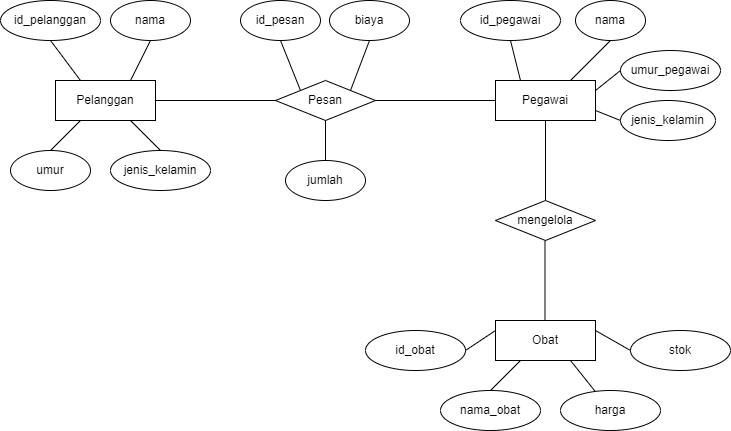

The diagram above was exported from draw.io. Its source (the exported page's mxGraphModel, read from the mxfile embedded in the PNG):
<mxGraphModel dx="1034" dy="470" grid="1" gridSize="10" guides="1" tooltips="1" connect="1" arrows="1" fold="1" page="1" pageScale="1" pageWidth="850" pageHeight="1100" math="0" shadow="0">
  <root>
    <mxCell id="0" />
    <mxCell id="1" parent="0" />
    <mxCell id="eTvI29pOTOCVVIRBTLcE-1" value="Pelanggan" style="rounded=0;whiteSpace=wrap;html=1;" parent="1" vertex="1">
      <mxGeometry x="75" y="160" width="100" height="40" as="geometry" />
    </mxCell>
    <mxCell id="eTvI29pOTOCVVIRBTLcE-2" value="Pesan" style="rhombus;whiteSpace=wrap;html=1;" parent="1" vertex="1">
      <mxGeometry x="295" y="160" width="100" height="40" as="geometry" />
    </mxCell>
    <mxCell id="eTvI29pOTOCVVIRBTLcE-3" value="Pegawai" style="rounded=0;whiteSpace=wrap;html=1;" parent="1" vertex="1">
      <mxGeometry x="515" y="160" width="100" height="40" as="geometry" />
    </mxCell>
    <mxCell id="eTvI29pOTOCVVIRBTLcE-4" value="mengelola" style="rhombus;whiteSpace=wrap;html=1;" parent="1" vertex="1">
      <mxGeometry x="515" y="280" width="100" height="40" as="geometry" />
    </mxCell>
    <mxCell id="eTvI29pOTOCVVIRBTLcE-5" value="Obat" style="rounded=0;whiteSpace=wrap;html=1;" parent="1" vertex="1">
      <mxGeometry x="515" y="400" width="100" height="40" as="geometry" />
    </mxCell>
    <mxCell id="eTvI29pOTOCVVIRBTLcE-7" value="umur_pegawai" style="ellipse;whiteSpace=wrap;html=1;" parent="1" vertex="1">
      <mxGeometry x="640" y="130" width="100" height="40" as="geometry" />
    </mxCell>
    <mxCell id="eTvI29pOTOCVVIRBTLcE-10" value="jumlah" style="ellipse;whiteSpace=wrap;html=1;" parent="1" vertex="1">
      <mxGeometry x="305" y="240" width="80" height="40" as="geometry" />
    </mxCell>
    <mxCell id="eTvI29pOTOCVVIRBTLcE-11" value="biaya" style="ellipse;whiteSpace=wrap;html=1;" parent="1" vertex="1">
      <mxGeometry x="349" y="80" width="80" height="40" as="geometry" />
    </mxCell>
    <mxCell id="eTvI29pOTOCVVIRBTLcE-12" value="id_pesan" style="ellipse;whiteSpace=wrap;html=1;" parent="1" vertex="1">
      <mxGeometry x="260" y="80" width="80" height="40" as="geometry" />
    </mxCell>
    <mxCell id="eTvI29pOTOCVVIRBTLcE-13" value="umur" style="ellipse;whiteSpace=wrap;html=1;" parent="1" vertex="1">
      <mxGeometry x="30" y="230" width="80" height="40" as="geometry" />
    </mxCell>
    <mxCell id="eTvI29pOTOCVVIRBTLcE-14" value="nama" style="ellipse;whiteSpace=wrap;html=1;" parent="1" vertex="1">
      <mxGeometry x="130" y="80" width="80" height="40" as="geometry" />
    </mxCell>
    <mxCell id="eTvI29pOTOCVVIRBTLcE-15" value="id_pelanggan" style="ellipse;whiteSpace=wrap;html=1;" parent="1" vertex="1">
      <mxGeometry x="20" y="80" width="100" height="40" as="geometry" />
    </mxCell>
    <mxCell id="eTvI29pOTOCVVIRBTLcE-16" value="stok" style="ellipse;whiteSpace=wrap;html=1;" parent="1" vertex="1">
      <mxGeometry x="650" y="410" width="100" height="40" as="geometry" />
    </mxCell>
    <mxCell id="eTvI29pOTOCVVIRBTLcE-17" value="id_obat" style="ellipse;whiteSpace=wrap;html=1;" parent="1" vertex="1">
      <mxGeometry x="385" y="410" width="100" height="40" as="geometry" />
    </mxCell>
    <mxCell id="eTvI29pOTOCVVIRBTLcE-19" value="harga" style="ellipse;whiteSpace=wrap;html=1;" parent="1" vertex="1">
      <mxGeometry x="580" y="470" width="100" height="40" as="geometry" />
    </mxCell>
    <mxCell id="eTvI29pOTOCVVIRBTLcE-20" value="nama_obat" style="ellipse;whiteSpace=wrap;html=1;" parent="1" vertex="1">
      <mxGeometry x="460" y="470" width="100" height="40" as="geometry" />
    </mxCell>
    <mxCell id="eTvI29pOTOCVVIRBTLcE-21" value="" style="endArrow=none;html=1;rounded=0;entryX=0.5;entryY=1;entryDx=0;entryDy=0;exitX=0.25;exitY=0;exitDx=0;exitDy=0;" parent="1" source="eTvI29pOTOCVVIRBTLcE-1" target="eTvI29pOTOCVVIRBTLcE-15" edge="1">
      <mxGeometry width="50" height="50" relative="1" as="geometry">
        <mxPoint x="190" y="230" as="sourcePoint" />
        <mxPoint x="240" y="180" as="targetPoint" />
      </mxGeometry>
    </mxCell>
    <mxCell id="eTvI29pOTOCVVIRBTLcE-22" value="" style="endArrow=none;html=1;rounded=0;entryX=0.5;entryY=1;entryDx=0;entryDy=0;" parent="1" target="eTvI29pOTOCVVIRBTLcE-14" edge="1">
      <mxGeometry width="50" height="50" relative="1" as="geometry">
        <mxPoint x="150" y="160" as="sourcePoint" />
        <mxPoint x="119" y="130" as="targetPoint" />
      </mxGeometry>
    </mxCell>
    <mxCell id="eTvI29pOTOCVVIRBTLcE-23" value="" style="endArrow=none;html=1;rounded=0;entryX=0.25;entryY=1;entryDx=0;entryDy=0;exitX=0.5;exitY=0;exitDx=0;exitDy=0;" parent="1" source="eTvI29pOTOCVVIRBTLcE-13" target="eTvI29pOTOCVVIRBTLcE-1" edge="1">
      <mxGeometry width="50" height="50" relative="1" as="geometry">
        <mxPoint x="120" y="242" as="sourcePoint" />
        <mxPoint x="90" y="202" as="targetPoint" />
      </mxGeometry>
    </mxCell>
    <mxCell id="eTvI29pOTOCVVIRBTLcE-24" value="" style="endArrow=none;html=1;rounded=0;entryX=0.5;entryY=1;entryDx=0;entryDy=0;exitX=0;exitY=0;exitDx=0;exitDy=0;" parent="1" source="eTvI29pOTOCVVIRBTLcE-2" target="eTvI29pOTOCVVIRBTLcE-12" edge="1">
      <mxGeometry width="50" height="50" relative="1" as="geometry">
        <mxPoint x="335" y="190" as="sourcePoint" />
        <mxPoint x="305" y="150" as="targetPoint" />
      </mxGeometry>
    </mxCell>
    <mxCell id="eTvI29pOTOCVVIRBTLcE-25" value="" style="endArrow=none;html=1;rounded=0;entryX=0.5;entryY=1;entryDx=0;entryDy=0;exitX=1;exitY=0;exitDx=0;exitDy=0;" parent="1" source="eTvI29pOTOCVVIRBTLcE-2" target="eTvI29pOTOCVVIRBTLcE-11" edge="1">
      <mxGeometry width="50" height="50" relative="1" as="geometry">
        <mxPoint x="373" y="180" as="sourcePoint" />
        <mxPoint x="353" y="130" as="targetPoint" />
      </mxGeometry>
    </mxCell>
    <mxCell id="eTvI29pOTOCVVIRBTLcE-26" value="" style="endArrow=none;html=1;rounded=0;entryX=0.5;entryY=1;entryDx=0;entryDy=0;exitX=0.5;exitY=0;exitDx=0;exitDy=0;" parent="1" source="eTvI29pOTOCVVIRBTLcE-10" target="eTvI29pOTOCVVIRBTLcE-2" edge="1">
      <mxGeometry width="50" height="50" relative="1" as="geometry">
        <mxPoint x="340" y="235" as="sourcePoint" />
        <mxPoint x="320" y="185" as="targetPoint" />
      </mxGeometry>
    </mxCell>
    <mxCell id="eTvI29pOTOCVVIRBTLcE-27" value="" style="endArrow=none;html=1;rounded=0;exitX=1;exitY=0.5;exitDx=0;exitDy=0;entryX=0;entryY=0.5;entryDx=0;entryDy=0;" parent="1" source="eTvI29pOTOCVVIRBTLcE-1" target="eTvI29pOTOCVVIRBTLcE-2" edge="1">
      <mxGeometry width="50" height="50" relative="1" as="geometry">
        <mxPoint x="210" y="200" as="sourcePoint" />
        <mxPoint x="260" y="150" as="targetPoint" />
      </mxGeometry>
    </mxCell>
    <mxCell id="eTvI29pOTOCVVIRBTLcE-28" value="" style="endArrow=none;html=1;rounded=0;exitX=1;exitY=0.5;exitDx=0;exitDy=0;entryX=0;entryY=0.5;entryDx=0;entryDy=0;" parent="1" edge="1">
      <mxGeometry width="50" height="50" relative="1" as="geometry">
        <mxPoint x="395" y="180" as="sourcePoint" />
        <mxPoint x="515" y="180" as="targetPoint" />
      </mxGeometry>
    </mxCell>
    <mxCell id="eTvI29pOTOCVVIRBTLcE-29" value="" style="endArrow=none;html=1;rounded=0;entryX=0.5;entryY=1;entryDx=0;entryDy=0;exitX=0.5;exitY=0;exitDx=0;exitDy=0;" parent="1" source="eTvI29pOTOCVVIRBTLcE-4" target="eTvI29pOTOCVVIRBTLcE-3" edge="1">
      <mxGeometry width="50" height="50" relative="1" as="geometry">
        <mxPoint x="540" y="260" as="sourcePoint" />
        <mxPoint x="590" y="210" as="targetPoint" />
      </mxGeometry>
    </mxCell>
    <mxCell id="eTvI29pOTOCVVIRBTLcE-30" value="" style="endArrow=none;html=1;rounded=0;entryX=0.5;entryY=1;entryDx=0;entryDy=0;exitX=0.5;exitY=0;exitDx=0;exitDy=0;" parent="1" edge="1">
      <mxGeometry width="50" height="50" relative="1" as="geometry">
        <mxPoint x="564.5" y="400" as="sourcePoint" />
        <mxPoint x="564.5" y="320" as="targetPoint" />
      </mxGeometry>
    </mxCell>
    <mxCell id="eTvI29pOTOCVVIRBTLcE-32" value="" style="endArrow=none;html=1;rounded=0;exitX=0.25;exitY=0;exitDx=0;exitDy=0;entryX=0.5;entryY=1;entryDx=0;entryDy=0;" parent="1" source="eTvI29pOTOCVVIRBTLcE-3" target="4D3k6t2e15Fg5vCN9MkJ-3" edge="1">
      <mxGeometry width="50" height="50" relative="1" as="geometry">
        <mxPoint x="460" y="170" as="sourcePoint" />
        <mxPoint x="525" y="120" as="targetPoint" />
      </mxGeometry>
    </mxCell>
    <mxCell id="eTvI29pOTOCVVIRBTLcE-33" value="" style="endArrow=none;html=1;rounded=0;exitX=0.75;exitY=0;exitDx=0;exitDy=0;entryX=0.5;entryY=1;entryDx=0;entryDy=0;" parent="1" source="eTvI29pOTOCVVIRBTLcE-3" edge="1" target="4D3k6t2e15Fg5vCN9MkJ-2">
      <mxGeometry width="50" height="50" relative="1" as="geometry">
        <mxPoint x="570" y="170" as="sourcePoint" />
        <mxPoint x="620" y="120" as="targetPoint" />
      </mxGeometry>
    </mxCell>
    <mxCell id="eTvI29pOTOCVVIRBTLcE-34" value="" style="endArrow=none;html=1;rounded=0;exitX=1;exitY=0.25;exitDx=0;exitDy=0;entryX=0;entryY=0.5;entryDx=0;entryDy=0;" parent="1" source="eTvI29pOTOCVVIRBTLcE-3" target="eTvI29pOTOCVVIRBTLcE-7" edge="1">
      <mxGeometry width="50" height="50" relative="1" as="geometry">
        <mxPoint x="610" y="210" as="sourcePoint" />
        <mxPoint x="660" y="160" as="targetPoint" />
      </mxGeometry>
    </mxCell>
    <mxCell id="eTvI29pOTOCVVIRBTLcE-35" value="" style="endArrow=none;html=1;rounded=0;entryX=0;entryY=0.5;entryDx=0;entryDy=0;exitX=1;exitY=0.75;exitDx=0;exitDy=0;" parent="1" source="eTvI29pOTOCVVIRBTLcE-3" edge="1">
      <mxGeometry width="50" height="50" relative="1" as="geometry">
        <mxPoint x="580" y="270" as="sourcePoint" />
        <mxPoint x="640" y="200" as="targetPoint" />
      </mxGeometry>
    </mxCell>
    <mxCell id="eTvI29pOTOCVVIRBTLcE-36" value="" style="endArrow=none;html=1;rounded=0;entryX=0.25;entryY=1;entryDx=0;entryDy=0;exitX=0.5;exitY=0;exitDx=0;exitDy=0;" parent="1" source="eTvI29pOTOCVVIRBTLcE-20" target="eTvI29pOTOCVVIRBTLcE-5" edge="1">
      <mxGeometry width="50" height="50" relative="1" as="geometry">
        <mxPoint x="490" y="510" as="sourcePoint" />
        <mxPoint x="540" y="460" as="targetPoint" />
      </mxGeometry>
    </mxCell>
    <mxCell id="eTvI29pOTOCVVIRBTLcE-37" value="" style="endArrow=none;html=1;rounded=0;entryX=0;entryY=0.25;entryDx=0;entryDy=0;exitX=1;exitY=0.5;exitDx=0;exitDy=0;" parent="1" source="eTvI29pOTOCVVIRBTLcE-17" target="eTvI29pOTOCVVIRBTLcE-5" edge="1">
      <mxGeometry width="50" height="50" relative="1" as="geometry">
        <mxPoint x="450" y="460" as="sourcePoint" />
        <mxPoint x="500" y="410" as="targetPoint" />
      </mxGeometry>
    </mxCell>
    <mxCell id="eTvI29pOTOCVVIRBTLcE-39" value="" style="endArrow=none;html=1;rounded=0;exitX=1;exitY=0.25;exitDx=0;exitDy=0;entryX=0;entryY=0.5;entryDx=0;entryDy=0;" parent="1" source="eTvI29pOTOCVVIRBTLcE-5" target="eTvI29pOTOCVVIRBTLcE-16" edge="1">
      <mxGeometry width="50" height="50" relative="1" as="geometry">
        <mxPoint x="620" y="420" as="sourcePoint" />
        <mxPoint x="670" y="370" as="targetPoint" />
      </mxGeometry>
    </mxCell>
    <mxCell id="eTvI29pOTOCVVIRBTLcE-40" value="" style="endArrow=none;html=1;rounded=0;exitX=0.75;exitY=1;exitDx=0;exitDy=0;" parent="1" source="eTvI29pOTOCVVIRBTLcE-5" target="eTvI29pOTOCVVIRBTLcE-19" edge="1">
      <mxGeometry width="50" height="50" relative="1" as="geometry">
        <mxPoint x="590" y="480" as="sourcePoint" />
        <mxPoint x="640" y="430" as="targetPoint" />
      </mxGeometry>
    </mxCell>
    <mxCell id="eTvI29pOTOCVVIRBTLcE-47" value="jenis_kelamin" style="ellipse;whiteSpace=wrap;html=1;" parent="1" vertex="1">
      <mxGeometry x="130" y="230" width="100" height="40" as="geometry" />
    </mxCell>
    <mxCell id="eTvI29pOTOCVVIRBTLcE-48" value="" style="endArrow=none;html=1;rounded=0;exitX=0.5;exitY=0;exitDx=0;exitDy=0;entryX=0.75;entryY=1;entryDx=0;entryDy=0;" parent="1" source="eTvI29pOTOCVVIRBTLcE-47" target="eTvI29pOTOCVVIRBTLcE-1" edge="1">
      <mxGeometry width="50" height="50" relative="1" as="geometry">
        <mxPoint x="100" y="250" as="sourcePoint" />
        <mxPoint x="140" y="210" as="targetPoint" />
      </mxGeometry>
    </mxCell>
    <mxCell id="eTvI29pOTOCVVIRBTLcE-49" value="jenis_kelamin" style="ellipse;whiteSpace=wrap;html=1;" parent="1" vertex="1">
      <mxGeometry x="640" y="180" width="95" height="40" as="geometry" />
    </mxCell>
    <mxCell id="4D3k6t2e15Fg5vCN9MkJ-2" value="nama" style="ellipse;whiteSpace=wrap;html=1;" vertex="1" parent="1">
      <mxGeometry x="595" y="80" width="70" height="40" as="geometry" />
    </mxCell>
    <mxCell id="4D3k6t2e15Fg5vCN9MkJ-3" value="id_pegawai" style="ellipse;whiteSpace=wrap;html=1;" vertex="1" parent="1">
      <mxGeometry x="480" y="80" width="100" height="40" as="geometry" />
    </mxCell>
  </root>
</mxGraphModel>